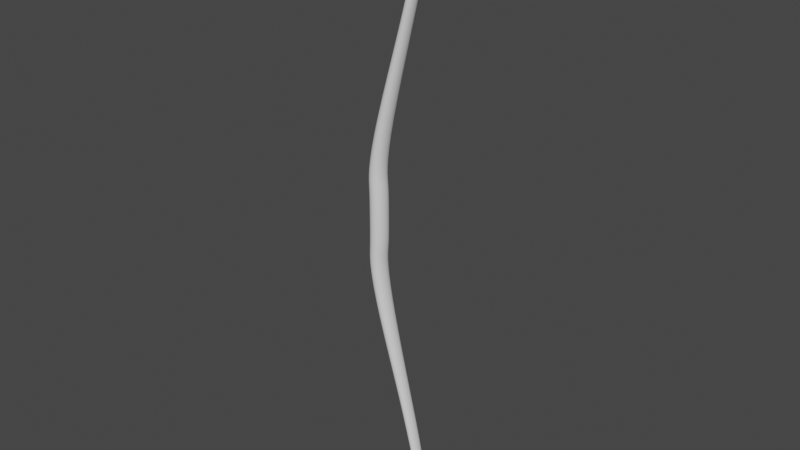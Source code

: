 # Source: Bow.blend  (saved by Blender 3.6.13; exported with 4.5.12 LTS)
import bpy
from mathutils import Matrix  # noqa: F401  (used for matrix-valued properties, if any)

bpy.ops.wm.read_factory_settings(use_empty=True)
scene = bpy.context.scene
scene.name = 'Scene'

# ---- collections
col_collection = bpy.data.collections.new('Collection'); scene.collection.children.link(col_collection)

# ---- node groups
ng_auto_smooth = bpy.data.node_groups.new('Auto Smooth', 'GeometryNodeTree')
_s = ng_auto_smooth.interface.new_socket(name='Geometry', in_out='OUTPUT', socket_type='NodeSocketGeometry')
_s = ng_auto_smooth.interface.new_socket(name='Geometry', in_out='INPUT', socket_type='NodeSocketGeometry')
_s = ng_auto_smooth.interface.new_socket(name='Angle', in_out='INPUT', socket_type='NodeSocketFloat')
_s.subtype = 'ANGLE'
_s.min_value = 0.0
_s.max_value = 3.142
ng_auto_smooth.is_modifier = True
_N = ng_auto_smooth.nodes; _L = ng_auto_smooth.links
n0 = _N.new('NodeGroupOutput'); n0.name = 'Group Output'; n0.location = (480, -100)
n1 = _N.new('NodeGroupInput'); n1.name = 'Group Input'; n1.location = (-420, -300)
n2 = _N.new('NodeGroupInput'); n2.name = 'Group Input.001'; n2.location = (-60, -100)
n3 = _N.new('GeometryNodeSetShadeSmooth'); n3.name = 'Set Shade Smooth'; n3.location = (120, -100)
n3.domain = 'EDGE'
n4 = _N.new('GeometryNodeSetShadeSmooth'); n4.name = 'Set Shade Smooth.001'; n4.location = (300, -100)
n5 = _N.new('GeometryNodeInputMeshEdgeAngle'); n5.name = 'Edge Angle'; n5.location = (-420, -220)
n6 = _N.new('GeometryNodeInputEdgeSmooth'); n6.name = 'Is Edge Smooth'; n6.location = (-60, -160)
n7 = _N.new('GeometryNodeInputShadeSmooth'); n7.name = 'Is Face Smooth'; n7.location = (-240, -340)
n8 = _N.new('FunctionNodeBooleanMath'); n8.name = 'Boolean Math'; n8.location = (-60, -220)
n9 = _N.new('FunctionNodeCompare'); n9.name = 'Compare'; n9.location = (-240, -180)
n9.operation = 'LESS_EQUAL'
_L.new(n5.outputs[0], n9.inputs[0])
_L.new(n4.outputs[0], n0.inputs[0])
_L.new(n1.outputs[1], n9.inputs[1])
_L.new(n9.outputs[0], n8.inputs[0])
_L.new(n7.outputs[0], n8.inputs[1])
_L.new(n2.outputs[0], n3.inputs[0])
_L.new(n6.outputs[0], n3.inputs[1])
_L.new(n3.outputs[0], n4.inputs[0])
_L.new(n8.outputs[0], n3.inputs[2])
n0.is_active_output = True

# ---- world
world_world = bpy.data.worlds.new('World'); scene.world = world_world
world_world.use_nodes = True; world_world.node_tree.nodes.clear()
_N = world_world.node_tree.nodes; _L = world_world.node_tree.links
n0 = _N.new('ShaderNodeOutputWorld'); n0.name = 'World Output'; n0.location = (300, 300)
n1 = _N.new('ShaderNodeBackground'); n1.name = 'Background'; n1.location = (10, 300)
n1.inputs[0].default_value = (0.05088, 0.05088, 0.05088, 1.0)
_L.new(n1.outputs[0], n0.inputs[0])
n0.is_active_output = True
world_world.color = (0.05088, 0.05088, 0.05088)
world_world.use_sun_shadow = False
world_world.sun_shadow_jitter_overblur = 0.0

# ---- meshes
me_cube_001 = bpy.data.meshes.new('Cube.001')
me_cube_001.from_pydata([(0.5005, 1.0, 2.871), (0.5005, -1.0, 2.871), (-1.144, 1.0, 2.871), (-1.144, -1.0, 2.871), (0.2285, 1.0, 4.335), (0.2285, -1.0, 4.335), (-1.273, 1.0, 4.335), (-1.273, -1.0, 4.335), (0.8346, 0.9412, 8.653), (0.8346, -0.9412, 8.653), (-0.3783, 0.9412, 8.951), (-0.3783, -0.9412, 8.951), (4.497, 0.6941, 23.55), (4.497, -0.6941, 23.55), (3.753, 0.6941, 23.73), (3.753, -0.6941, 23.73), (2.356, -0.6681, 18.32), (2.356, 0.6681, 18.32), (3.21, -0.6681, 18.1), (3.21, 0.6681, 18.1), (4.602, -0.2576, 28.62), (4.602, 0.241, 28.62), (5.145, -0.2676, 28.4), (5.145, 0.2627, 28.4), (5.022, 0.3667, 28.29), (5.022, -0.3667, 28.29), (4.557, 0.3667, 28.29), (4.557, -0.3667, 28.29), (4.372, -0.4609, 26.79), (4.372, 0.4609, 26.79), (4.956, -0.4609, 26.79), (4.956, 0.4609, 26.79), (4.932, -0.2561, 28.54), (4.932, 0.2432, 28.54), (5.141, -0.2631, 28.55), (5.141, 0.2432, 28.55), (4.668, -0.199, 28.9), (4.668, 0.199, 28.9), (5.05, -0.199, 28.9), (5.05, 0.199, 28.9), (4.819, -0.1269, 29.2), (4.819, 0.1269, 29.2), (4.899, -0.1269, 29.2), (4.899, 0.1269, 29.2), (0.5005, 1.0, 0.0), (0.5005, -1.0, 0.0), (-1.144, 1.0, 0.0), (-1.144, -1.0, 0.0)], [], [(4, 6, 10, 8), (2, 3, 7, 6), (3, 1, 5, 7), (0, 2, 6, 4), (1, 0, 4, 5), (10, 17, 19, 8), (6, 7, 11, 10), (5, 4, 8, 9), (7, 5, 9, 11), (11, 16, 17, 10), (8, 19, 18, 9), (26, 27, 20, 21), (27, 25, 22, 20), (25, 24, 23, 22), (18, 19, 12, 13), (16, 18, 13, 15), (19, 17, 14, 12), (17, 16, 15, 14), (9, 18, 16, 11), (24, 26, 21, 23), (30, 31, 24, 25), (31, 29, 26, 24), (29, 28, 27, 26), (15, 13, 30, 28), (12, 14, 29, 31), (28, 30, 25, 27), (14, 15, 28, 29), (13, 12, 31, 30), (20, 22, 34, 32), (35, 33, 37, 39), (21, 20, 32, 33), (23, 21, 33, 35), (22, 23, 35, 34), (36, 38, 42, 40), (34, 35, 39, 38), (32, 34, 38, 36), (33, 32, 36, 37), (40, 42, 43, 41), (37, 36, 40, 41), (39, 37, 41, 43), (38, 39, 43, 42), (3, 2, 46, 47), (0, 1, 45, 44), (1, 3, 47, 45), (2, 0, 44, 46)])
me_cube_001.polygons.foreach_set('use_smooth', [True] * 45)
_uv = me_cube_001.uv_layers.new(name='UVMap')
_uv.uv.foreach_set('vector', [0.625, 0.5, 0.625, 0.25, 0.625, 0.25, 0.625, 0.5, 0.625, 0.25, 0.625, 0.0, 0.625, 0.0, 0.625, 0.25, 0.625, 1.0, 0.625, 0.75, 0.625, 0.75, 0.625, 1.0, 0.625, 0.5, 0.625, 0.25, 0.625, 0.25, 0.625, 0.5, 0.625, 0.75, 0.625, 0.5, 0.625, 0.5, 0.625, 0.75, 0.625, 0.25, 0.625, 0.25, 0.625, 0.5, 0.625, 0.5, 0.625, 0.25, 0.625, 0.0, 0.625, 0.0, 0.625, 0.25, 0.625, 0.75, 0.625, 0.5, 0.625, 0.5, 0.625, 0.75, 0.625, 1.0, 0.625, 0.75, 0.625, 0.75, 0.625, 1.0, 0.625, 0.0, 0.625, 0.0, 0.625, 0.25, 0.625, 0.25, 0.625, 0.5, 0.625, 0.5, 0.625, 0.75, 0.625, 0.75, 0.625, 0.25, 0.625, 0.0, 0.625, 0.0, 0.625, 0.25, 0.625, 1.0, 0.625, 0.75, 0.625, 0.75, 0.625, 1.0, 0.625, 0.75, 0.625, 0.5, 0.625, 0.5, 0.625, 0.75, 0.625, 0.75, 0.625, 0.5, 0.625, 0.5, 0.625, 0.75, 0.625, 1.0, 0.625, 0.75, 0.625, 0.75, 0.625, 1.0, 0.625, 0.5, 0.625, 0.25, 0.625, 0.25, 0.625, 0.5, 0.625, 0.25, 0.625, 0.0, 0.625, 0.0, 0.625, 0.25, 0.625, 0.75, 0.625, 0.75, 0.625, 1.0, 0.625, 1.0, 0.625, 0.5, 0.625, 0.25, 0.625, 0.25, 0.625, 0.5, 0.625, 0.75, 0.625, 0.5, 0.625, 0.5, 0.625, 0.75, 0.625, 0.5, 0.625, 0.25, 0.625, 0.25, 0.625, 0.5, 0.625, 0.25, 0.625, 0.0, 0.625, 0.0, 0.625, 0.25, 0.625, 1.0, 0.625, 0.75, 0.625, 0.75, 0.625, 1.0, 0.625, 0.5, 0.625, 0.25, 0.625, 0.25, 0.625, 0.5, 0.625, 1.0, 0.625, 0.75, 0.625, 0.75, 0.625, 1.0, 0.625, 0.25, 0.625, 0.0, 0.625, 0.0, 0.625, 0.25, 0.625, 0.75, 0.625, 0.5, 0.625, 0.5, 0.625, 0.75, 0.625, 1.0, 0.625, 0.75, 0.625, 0.75, 0.625, 1.0, 0.625, 0.5, 0.625, 0.25, 0.625, 0.25, 0.625, 0.5, 0.625, 0.25, 0.625, 0.0, 0.625, 0.0, 0.625, 0.25, 0.625, 0.5, 0.625, 0.25, 0.625, 0.25, 0.625, 0.5, 0.625, 0.75, 0.625, 0.5, 0.625, 0.5, 0.625, 0.75, 0.625, 1.0, 0.625, 0.75, 0.625, 0.75, 0.625, 1.0, 0.625, 0.75, 0.625, 0.5, 0.625, 0.5, 0.625, 0.75, 0.625, 1.0, 0.625, 0.75, 0.625, 0.75, 0.625, 1.0, 0.625, 0.25, 0.625, 0.0, 0.625, 0.0, 0.625, 0.25, 0.625, 1.0, 0.625, 0.75, 0.625, 0.5, 0.625, 0.25, 0.625, 0.25, 0.625, 0.0, 0.625, 0.0, 0.625, 0.25, 0.625, 0.5, 0.625, 0.25, 0.625, 0.25, 0.625, 0.5, 0.625, 0.75, 0.625, 0.5, 0.625, 0.5, 0.625, 0.75, 0.625, 0.0, 0.625, 0.25, 0.625, 0.25, 0.625, 0.0, 0.625, 0.5, 0.625, 0.75, 0.625, 0.75, 0.625, 0.5, 0.625, 0.75, 0.625, 1.0, 0.625, 1.0, 0.625, 0.75, 0.625, 0.25, 0.625, 0.5, 0.625, 0.5, 0.625, 0.25])
me_cube_001.update()

# ---- objects
ob_empty = bpy.data.objects.new('Empty', None)
ob_cube = bpy.data.objects.new('Cube', me_cube_001)

# ---- transforms, parenting, visibility, modifiers, constraints
ob_empty.location = (0.0, 0.0, 0.0)
ob_empty.rotation_euler = (1.571, -0.0, -0.0)
ob_empty.scale = (0.04958, 0.04958, 0.04958)
ob_empty.empty_display_type = 'IMAGE'
ob_empty.empty_display_size = 5.0
ob_empty.show_empty_image_perspective = False
ob_empty.use_empty_image_alpha = True
ob_empty.color = (1.0, 1.0, 1.0, 0.2)
ob_cube.location = (-0.005954, 0.0, 0.0)
ob_cube.scale = (0.003462, 0.003462, 0.003462)
_m = ob_cube.modifiers.new('Mirror', 'MIRROR')
_m.use_axis = (False, False, True)
_m.use_clip = True
_m.merge_threshold = 0.0
_m = ob_cube.modifiers.new('Subdivision', 'SUBSURF')
_m = ob_cube.modifiers.new('Auto Smooth', 'NODES')
_m.node_group = ng_auto_smooth
_gi = [s.identifier for s in ng_auto_smooth.interface.items_tree if s.item_type == 'SOCKET' and s.in_out == 'INPUT']
_m[_gi[1]] = 3.142  # Angle

# ---- collection membership
col_collection.objects.link(ob_empty)
col_collection.objects.link(ob_cube)

# ---- scene / render settings (as saved in the file)
scene.frame_start = 1; scene.frame_end = 250; scene.frame_set(1)
scene.render.engine = 'BLENDER_EEVEE_NEXT'
scene.cycles.sampling_pattern = 'TABULATED_SOBOL'
scene.view_settings.view_transform = 'Filmic'
bpy.context.view_layer.update()

# ---- added for rendering (the .blend has no active camera and no usable light): camera, sun
cam_auto = bpy.data.cameras.new('AutoCamera')
cam_auto.lens = 50.0
cam_auto.sensor_width = 36.0
cam_auto.clip_end = 1000.0
ob_auto_camera = bpy.data.objects.new('AutoCamera', cam_auto)
scene.collection.objects.link(ob_auto_camera)
ob_auto_camera.location = (0.18902, -0.225664, 0.150443)
ob_auto_camera.rotation_euler = (1.09748, -7.21219e-08, 0.694738)
scene.camera = ob_auto_camera
light_auto_sun = bpy.data.lights.new('AutoSun', 'SUN')
light_auto_sun.energy = 3.0
light_auto_sun.angle = 0.0523599
ob_auto_sun = bpy.data.objects.new('AutoSun', light_auto_sun)
scene.collection.objects.link(ob_auto_sun)
ob_auto_sun.rotation_euler = (0.872665, 0.174533, 0.523599)
bpy.context.view_layer.update()
